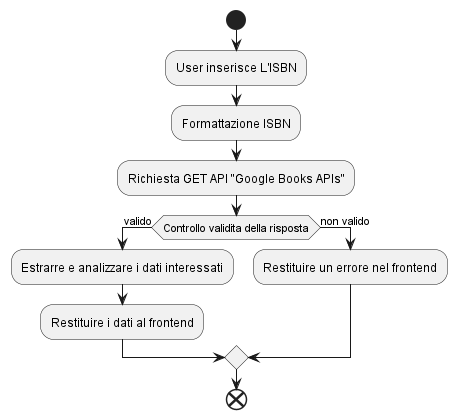

The diagram above was rendered by PlantUML. Its source (embedded in the PNG):
@startuml

start

:User inserisce L'ISBN;

:Formattazione ISBN;

:Richiesta GET API "Google Books APIs";

if (Controllo validita della risposta) then (valido)
    :Estrarre e analizzare i dati interessati;

    :Restituire i dati al frontend;
else (non valido)
    :Restituire un errore nel frontend;
endif

end

@enduml